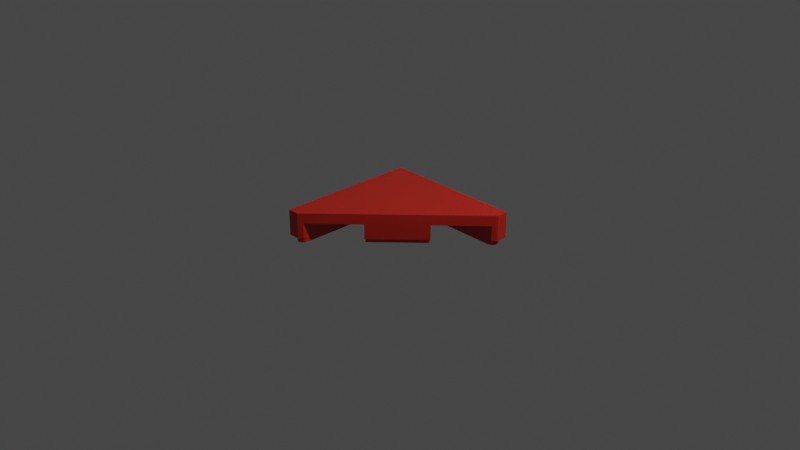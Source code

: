 # Source: 35787.blend  (saved by Blender 2.80.75; exported with 4.5.12 LTS)
import bpy
from mathutils import Matrix  # noqa: F401  (used for matrix-valued properties, if any)

bpy.ops.wm.read_factory_settings(use_empty=True)
scene = bpy.context.scene
scene.name = 'Scene'

# ---- collections
col_collection = bpy.data.collections.new('Collection'); scene.collection.children.link(col_collection)

# ---- materials (node trees are filled in below, after node groups)
mat_material_4_c = bpy.data.materials.new('Material_4_c')
mat_material_4_c.diffuse_color = (0.552, 0.02122, 0.01096, 1.0)

# ---- node groups
ng_lego_standard = bpy.data.node_groups.new('Lego Standard', 'ShaderNodeTree')
_s = ng_lego_standard.interface.new_socket(name='Shader', in_out='OUTPUT', socket_type='NodeSocketShader')
_s = ng_lego_standard.interface.new_socket(name='Color', in_out='INPUT', socket_type='NodeSocketColor')
_s = ng_lego_standard.interface.new_socket(name='Normal', in_out='INPUT', socket_type='NodeSocketVector')
_s.subtype = 'DIRECTION'
_N = ng_lego_standard.nodes; _L = ng_lego_standard.links
n0 = _N.new('NodeGroupInput'); n0.name = 'Group Input'; n0.location = (-250, 0)
n1 = _N.new('NodeGroupOutput'); n1.name = 'Group Output'; n1.location = (250, 0)
n2 = _N.new('ShaderNodeBsdfPrincipled'); n2.name = 'Principled BSDF'; n2.location = (0, 0)
n2.distribution = 'GGX'
n2.subsurface_method = 'BURLEY'
n2.inputs[2].default_value = 0.1
n2.inputs[3].default_value = 1.45
n2.inputs[8].default_value = 1.0
n2.inputs[9].default_value = (0.05, 0.05, 0.05)
n2.inputs[20].default_value = 0.0
n2.inputs[27].default_value = (0.0, 0.0, 0.0, 1.0)
n2.inputs[28].default_value = 1.0
n3 = _N.new('ShaderNodeMix'); n3.name = 'Mix'; n3.location = (-170, -120)
n3.data_type = 'RGBA'
n3.inputs[0].default_value = 0.05
_L.new(n0.outputs[1], n2.inputs[5])
_L.new(n2.outputs[0], n1.inputs[0])
_L.new(n0.outputs[0], n3.inputs[6])
_L.new(n0.outputs[0], n3.inputs[7])
_L.new(n3.outputs[2], n2.inputs[0])
n1.is_active_output = True
ng_distance_to_center = bpy.data.node_groups.new('Distance-To-Center', 'ShaderNodeTree')
_s = ng_distance_to_center.interface.new_socket(name='Vector', in_out='OUTPUT', socket_type='NodeSocketVector')
_s.subtype = 'DIRECTION'
_N = ng_distance_to_center.nodes; _L = ng_distance_to_center.links
n0 = _N.new('NodeGroupInput'); n0.name = 'Group Input'; n0.location = (-930, 0)
n1 = _N.new('NodeGroupOutput'); n1.name = 'Group Output'; n1.location = (240, 0)
n2 = _N.new('ShaderNodeTexCoord'); n2.name = 'Texture Coordinate'; n2.location = (-730, 0)
n3 = _N.new('ShaderNodeVectorMath'); n3.name = 'Vector Math'; n3.location = (-535, 0)
n3.operation = 'SUBTRACT'
n3.inputs[1].default_value = (0.5, 0.5, 0.5)
n4 = _N.new('ShaderNodeVectorMath'); n4.name = 'Vector Math.001'; n4.location = (-535, -245)
n4.operation = 'NORMALIZE'
n4.inputs[1].default_value = (0.5, 0.5, 0.5)
n5 = _N.new('ShaderNodeVectorMath'); n5.name = 'Vector Math.002'; n5.location = (-340, -125)
n5.operation = 'DOT_PRODUCT'
n6 = _N.new('ShaderNodeMix'); n6.name = 'Mix'; n6.location = (-145, -125)
n6.data_type = 'RGBA'
n6.blend_type = 'MULTIPLY'
n6.inputs[0].default_value = 1.0
n7 = _N.new('ShaderNodeVectorMath'); n7.name = 'Vector Math.003'; n7.location = (40, 0)
n7.operation = 'SUBTRACT'
_L.new(n2.outputs[0], n3.inputs[0])
_L.new(n2.outputs[1], n4.inputs[0])
_L.new(n3.outputs[0], n5.inputs[0])
_L.new(n4.outputs[0], n5.inputs[1])
_L.new(n5.outputs[1], n6.inputs[6])
_L.new(n4.outputs[0], n6.inputs[7])
_L.new(n3.outputs[0], n7.inputs[0])
_L.new(n6.outputs[2], n7.inputs[1])
_L.new(n7.outputs[0], n1.inputs[0])
n1.is_active_output = True
ng_vector_element_power = bpy.data.node_groups.new('Vector-Element-Power', 'ShaderNodeTree')
_s = ng_vector_element_power.interface.new_socket(name='Vector', in_out='OUTPUT', socket_type='NodeSocketVector')
_s.subtype = 'DIRECTION'
_s = ng_vector_element_power.interface.new_socket(name='Exponent', in_out='INPUT', socket_type='NodeSocketFloat')
_s = ng_vector_element_power.interface.new_socket(name='Vector', in_out='INPUT', socket_type='NodeSocketVector')
_s.subtype = 'DIRECTION'
_N = ng_vector_element_power.nodes; _L = ng_vector_element_power.links
n0 = _N.new('NodeGroupInput'); n0.name = 'Group Input'; n0.location = (-580, 0)
n1 = _N.new('NodeGroupOutput'); n1.name = 'Group Output'; n1.location = (400, 0)
n2 = _N.new('ShaderNodeSeparateXYZ'); n2.name = 'Separate XYZ'; n2.location = (-385, -140)
n3 = _N.new('ShaderNodeMath'); n3.name = 'Math'; n3.location = (-180, 180)
n3.operation = 'ABSOLUTE'
n4 = _N.new('ShaderNodeMath'); n4.name = 'Math.001'; n4.location = (-180, 0)
n4.operation = 'ABSOLUTE'
n5 = _N.new('ShaderNodeMath'); n5.name = 'Math.002'; n5.location = (-180, -180)
n5.operation = 'ABSOLUTE'
n6 = _N.new('ShaderNodeMath'); n6.name = 'Math.003'; n6.location = (20, 180)
n6.operation = 'POWER'
n7 = _N.new('ShaderNodeMath'); n7.name = 'Math.004'; n7.location = (20, 0)
n7.operation = 'POWER'
n8 = _N.new('ShaderNodeMath'); n8.name = 'Math.005'; n8.location = (20, -180)
n8.operation = 'POWER'
n9 = _N.new('ShaderNodeCombineXYZ'); n9.name = 'Combine XYZ'; n9.location = (215, 0)
_L.new(n0.outputs[1], n2.inputs[0])
_L.new(n2.outputs[0], n3.inputs[0])
_L.new(n2.outputs[1], n4.inputs[0])
_L.new(n2.outputs[2], n5.inputs[0])
_L.new(n3.outputs[0], n6.inputs[0])
_L.new(n0.outputs[0], n6.inputs[1])
_L.new(n4.outputs[0], n7.inputs[0])
_L.new(n0.outputs[0], n7.inputs[1])
_L.new(n5.outputs[0], n8.inputs[0])
_L.new(n0.outputs[0], n8.inputs[1])
_L.new(n6.outputs[0], n9.inputs[0])
_L.new(n7.outputs[0], n9.inputs[1])
_L.new(n8.outputs[0], n9.inputs[2])
_L.new(n9.outputs[0], n1.inputs[0])
n1.is_active_output = True
ng_convert_to_normals = bpy.data.node_groups.new('Convert-To-Normals', 'ShaderNodeTree')
_s = ng_convert_to_normals.interface.new_socket(name='Normal', in_out='OUTPUT', socket_type='NodeSocketVector')
_s.subtype = 'DIRECTION'
_s = ng_convert_to_normals.interface.new_socket(name='Vector Length', in_out='INPUT', socket_type='NodeSocketFloat')
_s = ng_convert_to_normals.interface.new_socket(name='Smoothing', in_out='INPUT', socket_type='NodeSocketFloat')
_s = ng_convert_to_normals.interface.new_socket(name='Strength', in_out='INPUT', socket_type='NodeSocketFloat')
_s = ng_convert_to_normals.interface.new_socket(name='Normal', in_out='INPUT', socket_type='NodeSocketVector')
_s.subtype = 'DIRECTION'
_N = ng_convert_to_normals.nodes; _L = ng_convert_to_normals.links
n0 = _N.new('NodeGroupInput'); n0.name = 'Group Input'; n0.location = (-490, 0)
n1 = _N.new('NodeGroupOutput'); n1.name = 'Group Output'; n1.location = (400, 0)
n2 = _N.new('ShaderNodeMath'); n2.name = 'Math'; n2.location = (-290, 150)
n2.operation = 'POWER'
n3 = _N.new('ShaderNodeValToRGB'); n3.name = 'ColorRamp'; n3.location = (-95, 150)
n3.color_ramp.interpolation = 'EASE'
while len(n3.color_ramp.elements) > 1: n3.color_ramp.elements.remove(n3.color_ramp.elements[-1])
n3.color_ramp.elements[0].position = 0.0; n3.color_ramp.elements[0].color = (1.0, 1.0, 1.0, 1.0)
_e = n3.color_ramp.elements.new(0.45); _e.color = (0.0, 0.0, 0.0, 1.0)
n4 = _N.new('ShaderNodeBump'); n4.name = 'Bump'; n4.location = (200, 0)
n4.inputs[1].default_value = 0.02
n4.inputs[2].default_value = 1.0
_L.new(n0.outputs[0], n2.inputs[0])
_L.new(n0.outputs[1], n2.inputs[1])
_L.new(n2.outputs[0], n3.inputs[0])
_L.new(n0.outputs[2], n4.inputs[0])
_L.new(n3.outputs[0], n4.inputs[3])
_L.new(n0.outputs[3], n4.inputs[4])
_L.new(n4.outputs[0], n1.inputs[0])
n1.is_active_output = True
ng_concave_walls = bpy.data.node_groups.new('Concave Walls', 'ShaderNodeTree')
_s = ng_concave_walls.interface.new_socket(name='Normal', in_out='OUTPUT', socket_type='NodeSocketVector')
_s.subtype = 'DIRECTION'
_s = ng_concave_walls.interface.new_socket(name='Strength', in_out='INPUT', socket_type='NodeSocketFloat')
_s = ng_concave_walls.interface.new_socket(name='Normal', in_out='INPUT', socket_type='NodeSocketVector')
_s.subtype = 'DIRECTION'
_N = ng_concave_walls.nodes; _L = ng_concave_walls.links
n0 = _N.new('NodeGroupInput'); n0.name = 'Group Input'; n0.location = (-530, 0)
n1 = _N.new('NodeGroupOutput'); n1.name = 'Group Output'; n1.location = (300, 0)
n2 = _N.new('ShaderNodeGroup'); n2.name = 'Group'; n2.location = (-340, 105)
n2.node_tree = ng_distance_to_center
n3 = _N.new('ShaderNodeGroup'); n3.name = 'Group.001'; n3.location = (-120, 105)
n3.node_tree = ng_vector_element_power
n3.inputs[0].default_value = 4.0
n4 = _N.new('ShaderNodeGroup'); n4.name = 'Group.002'; n4.location = (90, 0)
n4.node_tree = ng_convert_to_normals
n4.inputs[1].default_value = 0.3
_L.new(n2.outputs[0], n3.inputs[1])
_L.new(n3.outputs[0], n4.inputs[0])
_L.new(n0.outputs[0], n4.inputs[2])
_L.new(n0.outputs[1], n4.inputs[3])
_L.new(n4.outputs[0], n1.inputs[0])
n1.is_active_output = True

# ---- material node trees
mat_material_4_c.use_nodes = True; mat_material_4_c.node_tree.nodes.clear()
_N = mat_material_4_c.node_tree.nodes; _L = mat_material_4_c.node_tree.links
n0 = _N.new('ShaderNodeGroup'); n0.name = 'Group'; n0.location = (0, 5)
n0.node_tree = ng_lego_standard
n0.inputs[0].default_value = (0.552, 0.02122, 0.01096, 1.0)
n1 = _N.new('ShaderNodeOutputMaterial'); n1.name = 'Material Output'; n1.location = (200, 0)
n2 = _N.new('ShaderNodeGroup'); n2.name = 'Group.001'; n2.location = (-200, 5)
n2.node_tree = ng_concave_walls
n2.inputs[0].default_value = 0.2
n2.inputs[1].default_value = (0.0, 0.0, 0.0)
_L.new(n0.outputs[0], n1.inputs[0])
_L.new(n2.outputs[0], n0.inputs[1])
n1.is_active_output = True

# ---- world
world_world = bpy.data.worlds.new('World'); scene.world = world_world
world_world.use_nodes = True; world_world.node_tree.nodes.clear()
_N = world_world.node_tree.nodes; _L = world_world.node_tree.links
n0 = _N.new('ShaderNodeOutputWorld'); n0.name = 'World Output'; n0.location = (300, 300)
n1 = _N.new('ShaderNodeBackground'); n1.name = 'Background'; n1.location = (10, 300)
n1.inputs[0].default_value = (0.05088, 0.05088, 0.05088, 1.0)
_L.new(n1.outputs[0], n0.inputs[0])
n0.is_active_output = True
world_world.color = (1.0, 1.0, 1.0)
world_world.use_sun_shadow = False
world_world.sun_shadow_jitter_overblur = 0.0

# ---- cameras
cam_camera = bpy.data.cameras.new('Camera')
cam_camera.clip_end = 100.0
cam_camera.ortho_scale = 7.314

# ---- lights
light_light = bpy.data.lights.new('Light', 'POINT')
light_light.transmission_factor = 0.0
light_light.energy = 1000.0
light_light.shadow_soft_size = 0.1
light_light.shadow_maximum_resolution = 0.006
light_light.use_absolute_resolution = True

# ---- meshes
me_35787 = bpy.data.meshes.new('35787')
me_35787.from_pydata([(-0.4, -1.08, 0.32), (-0.28, -1.08, 0.32), (0.16, -0.4, 2.98e-08), (0.4587, -0.1717, 2.98e-08), (0.4, -0.16, 2.98e-08), (0.4, -0.08, 2.98e-08), (0.5924, -0.1511, 2.98e-08), (0.5924, -0.1511, 0.05), (0.6263, -0.1737, 0.05), (0.5225, -0.1044, 0.21), (0.5225, -0.1044, 2.98e-08), (0.1044, -0.5225, 2.98e-08), (0.1511, -0.5924, 2.98e-08), (0.1511, -0.5924, 0.05), (-0.24, 0.24, 5.96e-08), (-0.24, -1.0, 5.96e-08), (-0.36, -1.0, 5.96e-08), (1.08, 0.4, 0.05), (1.08, 0.28, 0.05), (1.0, 0.24, 0.05), (-0.36, -1.0, 0.05), (-0.24, -1.0, 0.05), (-0.24, -1.04, 0.05), (1.04, 0.24, 0.05), (1.04, 0.24, 0.21), (0.6263, -0.1737, 0.21), (0.1737, -0.6263, 0.21), (1.08, 0.28, 0.32), (0.1783, -0.3082, 2.98e-08), (0.08, -0.4, 2.98e-08), (0.1044, -0.2775, 2.98e-08), (0.1717, -0.4587, 2.98e-08), (0.4587, -0.1717, 0.21), (0.16, -0.4, 0.21), (0.1717, -0.4587, 0.21), (0.4, -0.16, 0.21), (0.3082, -0.1783, 0.21), (0.2303, -0.2303, 2.98e-08), (0.3082, -0.1783, 2.98e-08), (0.2303, -0.2303, 0.21), (0.1783, -0.3082, 0.21), (0.4, -0.08, 0.21), (0.1044, -0.5225, 0.21), (0.2775, -0.1044, 2.98e-08), (0.2775, -0.1044, 0.21), (0.1737, -0.1737, 2.98e-08), (0.1044, -0.2775, 0.21), (0.1737, -0.1737, 0.21), (0.08, -0.4, 0.21), (0.1737, -0.6263, 0.05), (1.0, 0.24, 0.0), (1.0, 0.36, 0.0), (-0.36, 0.36, 5.96e-08), (-0.36, 0.36, 0.05), (-0.3424, -1.042, 0.05), (-0.2576, -1.042, 5.96e-08), (1.06, 0.3, 0.05), (1.06, 0.3, 0.0), (1.0, 0.36, 0.05), (-0.4, 0.4, 0.05), (-0.4, 0.4, 0.32), (-0.4, -1.08, 0.05), (-0.28, -1.08, 0.05), (1.08, 0.4, 0.32), (1.042, 0.2576, 0.05), (1.06, 0.3, 0.05), (1.042, 0.3424, 0.05), (-0.2576, -1.042, 0.05), (-0.3, -1.06, 0.05), (-0.3424, -1.042, 0.05), (-0.4, -1.08, 0.32), (-0.4, -1.08, 0.32), (-0.28, -1.08, 0.32), (-0.28, -1.08, 0.32), (0.4587, -0.1717, 2.98e-08), (0.4587, -0.1717, 2.98e-08), (0.4, -0.16, 2.98e-08), (0.5924, -0.1511, 0.05), (0.5924, -0.1511, 0.05), (0.6263, -0.1737, 0.05), (0.6263, -0.1737, 0.05), (0.1044, -0.5225, 2.98e-08), (0.1511, -0.5924, 2.98e-08), (0.1511, -0.5924, 2.98e-08), (-0.24, 0.24, 5.96e-08), (-0.24, 0.24, 5.96e-08), (-0.24, -1.0, 5.96e-08), (1.08, 0.4, 0.05), (1.08, 0.4, 0.05), (1.08, 0.28, 0.05), (1.08, 0.28, 0.05), (1.04, 0.24, 0.21), (0.6263, -0.1737, 0.21), (0.08, -0.4, 2.98e-08), (0.1044, -0.2775, 2.98e-08), (0.1717, -0.4587, 0.21), (0.2303, -0.2303, 2.98e-08), (0.3082, -0.1783, 2.98e-08), (1.0, 0.24, 0.0), (1.042, 0.2576, 0.0), (1.042, 0.2576, 0.0), (-0.36, 0.36, 5.96e-08), (-0.36, 0.36, 5.96e-08), (-0.36, 0.36, 0.05), (-0.36, 0.36, 0.05), (-0.2576, -1.042, 0.05), (-0.2576, -1.042, 5.96e-08), (-0.3, -1.06, 5.96e-08), (-0.3, -1.06, 5.96e-08), (1.06, 0.3, 0.0), (1.0, 0.36, 0.05), (1.042, 0.3424, 0.05), (-0.4, 0.4, 0.05), (-0.4, 0.4, 0.05), (-0.4, 0.4, 0.32), (-0.4, 0.4, 0.32), (-0.4, -1.08, 0.05), (-0.4, -1.08, 0.05), (-0.28, -1.08, 0.05), (-0.28, -1.08, 0.05), (1.08, 0.4, 0.32), (1.08, 0.4, 0.32), (1.08, 0.28, 0.32), (1.08, 0.28, 0.32), (0.4, -0.08, 2.98e-08), (0.5225, -0.1044, 2.98e-08), (0.5924, -0.1511, 2.98e-08), (0.5924, -0.1511, 2.98e-08), (0.16, -0.4, 2.98e-08), (0.1717, -0.4587, 2.98e-08), (0.1717, -0.4587, 2.98e-08), (0.1737, -0.6263, 0.05), (0.1737, -0.6263, 0.05), (0.1511, -0.5924, 0.05), (0.1511, -0.5924, 0.05), (0.1737, -0.6263, 0.21), (-0.36, -1.0, 5.96e-08), (1.0, 0.36, 0.0), (1.04, 0.24, 0.05), (1.04, 0.24, 0.05), (1.0, 0.24, 0.05), (-0.36, -1.0, 0.05), (-0.24, -1.04, 0.05), (-0.24, -1.04, 0.05), (-0.24, -1.0, 0.05), (-0.24, -1.04, 0.21), (-0.24, -1.04, 0.21), (-0.24, 0.24, 0.21), (-0.24, 0.24, 0.21), (0.4587, -0.1717, 0.21), (0.2775, -0.1044, 2.98e-08), (0.1737, -0.1737, 2.98e-08), (0.1783, -0.3082, 2.98e-08), (-0.3424, -1.042, 5.96e-08), (-0.3424, -1.042, 5.96e-08), (1.042, 0.3424, 0.0), (1.042, 0.3424, 0.0), (-0.3, -1.06, 0.05), (1.042, 0.2576, 0.05), (-0.24, 0.24, 0.21), (-0.24, -1.04, 0.21), (1.04, 0.24, 0.21), (-0.24, -0.9, 0.21), (0.9, 0.24, 0.21)], [], [(120, 115, 70), (122, 120, 70, 72), (81, 93, 82), (124, 125, 126), (93, 128, 129, 82), (74, 76, 124, 126), (82, 129, 74, 126), (131, 133, 77, 79), (78, 9, 92, 80), (10, 9, 78, 127), (11, 83, 134, 42), (42, 134, 132, 135), (102, 84, 86, 136), (102, 137, 98, 84), (113, 87, 58, 104), (65, 87, 89), (138, 64, 89), (113, 104, 141, 117), (68, 67, 62), (145, 21, 162), (15, 85, 162), (24, 23, 90, 123), (119, 142, 146, 73), (24, 123, 25), (73, 146, 26), (73, 26, 25, 123), (76, 38, 150, 124), (38, 96, 45, 150), (96, 152, 94, 45), (152, 128, 93, 94), (130, 34, 149, 75), (2, 33, 95, 31), (3, 32, 35, 4), (35, 36, 97, 4), (36, 39, 37, 97), (39, 40, 28, 37), (40, 33, 2, 28), (13, 12, 6, 7), (5, 41, 9, 10), (11, 42, 48, 29), (5, 43, 44, 41), (43, 151, 47, 44), (151, 30, 46, 47), (30, 29, 48, 46), (8, 25, 26, 49), (106, 107, 153), (136, 86, 106, 153), (155, 109, 99), (98, 137, 155, 99), (101, 16, 20, 103), (52, 53, 110, 51), (54, 20, 16, 154), (157, 54, 154, 108), (105, 157, 108, 55), (21, 105, 55, 15), (158, 19, 50, 100), (56, 158, 100, 57), (111, 56, 57, 156), (110, 111, 156, 51), (112, 61, 71, 114), (59, 60, 121, 88), (1, 0, 116, 118), (18, 17, 63, 27), (65, 66, 87), (138, 140, 64), (66, 58, 87), (64, 65, 89), (67, 22, 62), (117, 141, 69), (67, 144, 22), (62, 117, 68), (117, 69, 68), (160, 159, 161), (163, 148, 14), (19, 91, 163), (19, 163, 50), (50, 163, 14), (19, 139, 91), (162, 21, 15), (85, 147, 162), (145, 143, 21)])
me_35787.polygons.foreach_set('use_smooth', [True] * 81)
_k = set([(0, 1), (0, 116), (1, 118), (2, 28), (2, 31), (3, 4), (3, 32), (4, 97), (5, 10), (5, 43), (6, 7), (6, 12), (7, 13), (8, 25), (8, 49), (9, 41), (9, 92), (10, 127), (11, 29), (11, 83), (12, 13), (14, 50), (14, 148), (15, 85), (16, 101), (17, 18), (17, 63), (18, 27), (19, 139), (20, 103), (21, 143), (22, 62), (22, 144), (23, 24), (23, 90), (24, 25), (26, 49), (26, 146), (27, 63), (28, 37), (29, 30), (30, 151), (31, 95), (32, 35), (33, 40), (33, 95), (34, 130), (34, 149), (35, 36), (36, 39), (37, 97), (38, 76), (38, 96), (39, 40), (41, 44), (42, 48), (42, 135), (43, 151), (44, 47), (45, 94), (45, 150), (46, 47), (46, 48), (51, 52), (52, 53), (53, 110), (58, 104), (59, 60), (59, 88), (60, 121), (61, 71), (61, 112), (62, 117), (70, 72), (70, 115), (71, 114), (72, 122), (73, 119), (73, 123), (74, 76), (74, 129), (75, 130), (75, 149), (77, 79), (77, 133), (78, 80), (78, 127), (79, 131), (80, 92), (81, 82), (81, 93), (82, 126), (83, 134), (84, 86), (84, 98), (85, 147), (86, 106), (87, 89), (87, 113), (88, 121), (89, 138), (90, 123), (91, 139), (91, 163), (93, 94), (96, 152), (98, 99), (99, 109), (101, 103), (102, 136), (102, 137), (104, 141), (106, 107), (107, 153), (109, 155), (112, 114), (113, 117), (115, 120), (116, 118), (119, 142), (120, 122), (124, 125), (124, 150), (125, 126), (128, 129), (128, 152), (131, 133), (132, 134), (132, 135), (136, 153), (137, 155), (138, 140), (142, 146), (143, 145), (145, 162), (147, 162), (148, 163), (159, 160), (159, 161)])
me_35787.attributes.new('sharp_edge', 'BOOLEAN', 'EDGE').data.foreach_set('value', [ (min(e.vertices), max(e.vertices)) in _k for e in me_35787.edges])
me_35787.materials.append(mat_material_4_c)
me_35787.use_remesh_preserve_volume = False
me_35787.use_remesh_preserve_attributes = False
me_35787.use_mirror_vertex_groups = False
me_35787.update()
me_35787.normals_split_custom_set([tuple(v) for v in zip(*[iter([1.361e-08, 1.049e-08, 1.0, 2.721e-08, 0.0, 1.0, 1.361e-08, 1.049e-08, 1.0, 0.0, 2.099e-08, 1.0, 1.361e-08, 1.049e-08, 1.0, 1.361e-08, 1.049e-08, 1.0, 0.0, 2.099e-08, 1.0, 0.0, 0.0, -1.0, 0.0, 0.0, -1.0, 0.0, 0.0, -1.0, 0.0, 0.0, -1.0, 0.0, 0.0, -1.0, 0.0, 0.0, -1.0, 0.0, 0.0, -1.0, 0.0, 0.0, -1.0, 0.0, 0.0, -1.0, 0.0, 0.0, -1.0, 0.0, 0.0, -1.0, 0.0, 0.0, -1.0, 0.0, 0.0, -1.0, 0.0, 0.0, -1.0, 0.0, 0.0, -1.0, 0.0, 0.0, -1.0, 0.0, 0.0, -1.0, 0.0, 0.0, -1.0, -6.447e-08, 0.0, -1.0, -6.447e-08, 0.0, -1.0, -6.447e-08, 0.0, -1.0, -6.447e-08, 0.0, -1.0, 0.5556, 0.8314, -1.722e-05, 0.3827, 0.9239, -1.393e-05, 0.5555, 0.8315, -3.95e-05, 0.5555, 0.8315, -3.95e-05, 0.3827, 0.9239, 0.0, 0.3827, 0.9239, -1.393e-05, 0.5556, 0.8314, -1.722e-05, 0.5557, 0.8314, 0.0, -0.9239, -0.3827, 0.0, -0.8314, -0.5557, 0.0, -0.8314, -0.5556, 5.575e-06, -0.9239, -0.3827, 4.511e-06, -0.9239, -0.3827, 4.511e-06, -0.8314, -0.5556, 5.575e-06, -0.8315, -0.5556, 1.279e-05, -0.8315, -0.5556, 1.279e-05, -2.292e-08, -1.146e-08, -1.0, -2.292e-08, -1.146e-08, -1.0, 0.0, 0.0, -1.0, 0.0, 0.0, -1.0, -2.292e-08, -1.146e-08, -1.0, -2.62e-08, -1.31e-08, -1.0, -2.62e-08, -1.31e-08, -1.0, -2.292e-08, -1.146e-08, -1.0, 1.992e-07, -1.679e-07, -1.0, -5.881e-08, -1.022e-07, -1.0, -3.976e-08, -2.624e-07, -1.0, 1.992e-07, -1.679e-07, -1.0, 3.135e-08, 0.0, -1.0, -5.881e-08, -1.022e-07, -1.0, 6.866e-08, 0.0, -1.0, -1.057e-07, 0.0, -1.0, -1.882e-07, 0.0, -1.0, 6.866e-08, 0.0, -1.0, 1.992e-07, -1.679e-07, -1.0, 1.992e-07, -1.679e-07, -1.0, 3.416e-07, 7.951e-09, -1.0, 1.331e-07, 3.097e-09, -1.0, 0.0, 0.0, -1.0, 0.0, 0.0, -1.0, 0.0, 0.0, -1.0, 1.0, 0.0, 0.0, 0.9953, -0.09707, 0.0, 1.0, -8.122e-09, 1.336e-08, 0.9808, -0.1951, 8.367e-09, 1.0, -3.415e-08, 2.654e-09, 1.0, -8.122e-09, 1.336e-08, 0.7071, -0.7071, 2.262e-07, 0.7071, -0.7071, 0.0, 0.7071, -0.7071, 0.0, 0.7071, -0.7071, 3.257e-07, 0.7071, -0.7071, 0.0, 0.7071, -0.7071, 0.0, 0.7071, -0.7071, 0.0, 0.7071, -0.7071, 1.856e-08, 0.7071, -0.7071, 2.262e-07, 0.7071, -0.7071, 3.257e-07, 0.7071, -0.7071, 1.424e-07, 0.7071, -0.7071, 1.856e-08, 0.7071, -0.7071, 0.0, 0.7071, -0.7071, 1.236e-07, 0.7071, -0.7071, 1.856e-08, 0.7071, -0.7071, 1.236e-07, 0.7071, -0.7071, 1.424e-07, 0.7071, -0.7071, 3.257e-07, 0.0, 0.0, -1.0, 0.0, 0.0, -1.0, 0.0, 0.0, -1.0, 0.0, 0.0, -1.0, 0.0, 0.0, -1.0, 0.0, 0.0, -1.0, 0.0, 0.0, -1.0, 0.0, 0.0, -1.0, 0.0, 0.0, -1.0, 0.0, 0.0, -1.0, 0.0, 0.0, -1.0, 0.0, 0.0, -1.0, 0.0, 0.0, -1.0, 0.0, 0.0, -1.0, 0.0, 0.0, -1.0, 0.0, 0.0, -1.0, -0.7071, 0.7071, 0.0, -0.7071, 0.7071, 0.0, -0.7071, 0.7071, 0.0, -0.7071, 0.7071, 0.0, 1.0, 1.644e-06, 0.0, 1.0, 1.625e-06, 0.0, 0.9808, 0.195, 0.0, 0.9808, 0.195, 0.0, -0.195, -0.9808, 0.0, -0.195, -0.9808, 0.0, -1.944e-06, -1.0, 0.0, -1.963e-06, -1.0, 0.0, -1.944e-06, -1.0, 0.0, 0.3827, -0.9239, -4.829e-08, 0.3827, -0.9239, -4.829e-08, -1.963e-06, -1.0, 0.0, 0.3827, -0.9239, -4.829e-08, 0.7071, -0.7071, -4.829e-08, 0.7071, -0.7071, -4.829e-08, 0.3827, -0.9239, -4.829e-08, 0.7071, -0.7071, -4.829e-08, 0.9239, -0.3827, 0.0, 0.9239, -0.3827, 0.0, 0.7071, -0.7071, -4.829e-08, 0.9239, -0.3827, 0.0, 1.0, 1.625e-06, 0.0, 1.0, 1.644e-06, 0.0, 0.9239, -0.3827, 0.0, 0.7071, -0.7071, 0.0, 0.7071, -0.7071, 0.0, 0.7071, -0.7071, 0.0, 0.7071, -0.7071, 0.0, -3.869e-08, 1.0, 0.0, -3.869e-08, 1.0, 0.0, 0.3827, 0.9239, -1.393e-05, 0.3827, 0.9239, 0.0, -0.9239, -0.3827, 0.0, -0.9239, -0.3827, 4.511e-06, -1.0, 0.0, 0.0, -1.0, -9.672e-09, 0.0, -3.869e-08, 1.0, 0.0, -0.3827, 0.9239, 3.622e-08, -0.3827, 0.9239, 3.622e-08, -3.869e-08, 1.0, 0.0, -0.3827, 0.9239, 3.622e-08, -0.7071, 0.7071, 7.243e-08, -0.7071, 0.7071, 7.243e-08, -0.3827, 0.9239, 3.622e-08, -0.7071, 0.7071, 7.243e-08, -0.9239, 0.3827, 3.622e-08, -0.9239, 0.3827, 3.622e-08, -0.7071, 0.7071, 7.243e-08, -0.9239, 0.3827, 3.622e-08, -1.0, -9.672e-09, 0.0, -1.0, 0.0, 0.0, -0.9239, 0.3827, 3.622e-08, 0.7071, -0.7071, 4.598e-08, 0.7071, -0.7071, 1.424e-07, 0.7071, -0.7071, 1.236e-07, 0.7071, -0.7071, 4.598e-08, 0.0, 0.0, -1.0, 0.0, 0.0, -1.0, 0.0, 0.0, -1.0, 0.0, 0.0, -1.0, 0.0, 0.0, -1.0, 0.0, 0.0, -1.0, 0.0, 0.0, -1.0, 0.0, 0.0, -1.0, 0.0, 0.0, -1.0, 0.0, 0.0, -1.0, -2.62e-08, -1.31e-08, -1.0, -2.62e-08, -1.31e-08, -1.0, 0.0, 0.0, -1.0, 0.0, 0.0, -1.0, -1.0, 4.821e-08, 0.0, -0.9808, -0.1951, 0.0, -0.9808, -0.1951, 0.0, -1.0, 4.821e-08, 0.0, 4.383e-08, 1.0, 0.0, 4.383e-08, 1.0, 0.0, 0.1951, 0.9808, 0.0, 0.1951, 0.9808, 0.0, -0.7071, -0.7071, 0.0, -0.9808, -0.1951, 0.0, -0.9808, -0.1951, 0.0, -0.7071, -0.7071, 0.0, 1.438e-07, -1.0, 0.0, -0.7071, -0.7071, 0.0, -0.7071, -0.7071, 0.0, 1.438e-07, -1.0, 0.0, 0.7071, -0.7071, 0.0, 1.438e-07, -1.0, 0.0, 1.438e-07, -1.0, 0.0, 0.7071, -0.7071, 0.0, 0.9953, -0.09707, 0.0, 0.7071, -0.7071, 0.0, 0.7071, -0.7071, 0.0, 0.9808, -0.1951, 8.367e-09, 0.7071, -0.7071, 0.0, 0.09707, -0.9953, 0.0, 0.1951, -0.9808, -8.367e-08, 0.7071, -0.7071, 0.0, 1.0, 1.232e-07, 0.0, 0.7071, -0.7071, 0.0, 0.7071, -0.7071, 0.0, 1.0, 1.232e-07, 0.0, 0.7071, 0.7071, 0.0, 1.0, 1.232e-07, 0.0, 1.0, 1.232e-07, 0.0, 0.7071, 0.7071, 0.0, 0.1951, 0.9808, 0.0, 0.7071, 0.7071, 0.0, 0.7071, 0.7071, 0.0, 0.1951, 0.9808, 0.0, -1.0, 1.865e-08, 1.104e-07, -1.0, 1.865e-08, 1.104e-07, -1.0, 1.865e-08, 1.104e-07, -1.0, 1.865e-08, 1.104e-07, 6.041e-08, 1.0, 0.0, 6.041e-08, 1.0, 0.0, 6.041e-08, 1.0, 0.0, 6.041e-08, 1.0, 0.0, 0.0, -1.0, 4.599e-07, 0.0, -1.0, 4.599e-07, 0.0, -1.0, 4.599e-07, 0.0, -1.0, 4.599e-07, 1.0, 0.0, 0.0, 1.0, 0.0, 0.0, 1.0, 0.0, 0.0, 1.0, 0.0, 0.0, 3.135e-08, 0.0, -1.0, -9.877e-08, 0.0, -1.0, -5.881e-08, -1.022e-07, -1.0, -1.057e-07, 0.0, -1.0, 0.0, 0.0, -1.0, -1.882e-07, 0.0, -1.0, -9.877e-08, 0.0, -1.0, -3.976e-08, -2.624e-07, -1.0, -5.881e-08, -1.022e-07, -1.0, -1.882e-07, 0.0, -1.0, 3.135e-08, 0.0, -1.0, 6.866e-08, 0.0, -1.0, 0.0, 0.0, -1.0, 0.0, 0.0, -1.0, 0.0, 0.0, -1.0, 1.331e-07, 3.097e-09, -1.0, 3.416e-07, 7.951e-09, -1.0, 0.0, 0.0, -1.0, 0.0, 0.0, -1.0, 0.0, 0.0, -1.0, 0.0, 0.0, -1.0, 0.0, 0.0, -1.0, 1.331e-07, 3.097e-09, -1.0, 0.0, 0.0, -1.0, 1.331e-07, 3.097e-09, -1.0, 0.0, 0.0, -1.0, 0.0, 0.0, -1.0, -5.748e-08, 2.168e-15, -1.0, -5.748e-08, 2.168e-15, -1.0, -5.748e-08, 2.168e-15, -1.0, -3.108e-08, -1.0, -1.336e-07, -5.228e-08, -1.0, 0.0, -5.18e-08, -1.0, -2.654e-08, 0.09707, -0.9953, 0.0, 0.0, -1.0, 0.0, -3.108e-08, -1.0, -1.336e-07, 0.09707, -0.9953, 0.0, -3.108e-08, -1.0, -1.336e-07, 0.1951, -0.9808, -8.367e-08, 0.1951, -0.9808, -8.367e-08, -3.108e-08, -1.0, -1.336e-07, -5.18e-08, -1.0, -2.654e-08, 0.09707, -0.9953, 0.0, 0.0, -1.0, 0.0, 0.0, -1.0, 0.0, 1.0, -8.122e-09, 1.336e-08, 0.9953, -0.09707, 0.0, 0.9808, -0.1951, 8.367e-09, 1.0, -3.415e-08, 2.654e-09, 1.0, -3.112e-08, 0.0, 1.0, -8.122e-09, 1.336e-08, 1.0, 0.0, 0.0, 1.0, 0.0, 0.0, 0.9953, -0.09707, 0.0])] * 3)])

# ---- objects
ob_light = bpy.data.objects.new('Light', light_light)
ob_camera = bpy.data.objects.new('Camera', cam_camera)
ob_35787 = bpy.data.objects.new('35787', me_35787)
ob_part = bpy.data.objects.new('Part', None)

# ---- transforms, parenting, visibility, modifiers, constraints
ob_light.location = (4.076, 1.005, 5.904)
ob_light.rotation_euler = (0.6503, 0.05522, 1.866)
ob_light.lock_rotations_4d = False
ob_light.empty_display_type = 'ARROWS'
ob_light.color = (0.0, 0.0, 0.0, 0.0)
ob_light.lineart.crease_threshold = 0.0
ob_camera.location = (7.359, -6.926, 4.958)
ob_camera.rotation_euler = (1.109, 0.0, 0.8149)
ob_camera.lock_rotations_4d = False
ob_camera.empty_display_type = 'ARROWS'
ob_camera.color = (0.0, 0.0, 0.0, 0.0)
ob_camera.display_type = 'WIRE'
ob_camera.lineart.crease_threshold = 0.0
ob_35787.location = (0.0, 0.0, 0.0)
ob_35787.lineart.crease_threshold = 0.0
ob_part.location = (0.0, 0.0, 0.0)
ob_part.rotation_euler = (1.571, -0.0, 0.0)
ob_part.lineart.crease_threshold = 0.0

# ---- collection membership
col_collection.objects.link(ob_light)
col_collection.objects.link(ob_camera)
col_collection.objects.link(ob_35787)
col_collection.objects.link(ob_part)

# ---- scene / render settings (as saved in the file)
scene.camera = ob_camera
scene.frame_start = 1; scene.frame_end = 250; scene.frame_set(1)
scene.render.engine = 'CYCLES'
scene.cycles.samples = 400
scene.cycles.sampling_pattern = 'TABULATED_SOBOL'
scene.cycles.use_adaptive_sampling = False
scene.cycles.use_light_tree = False
scene.cycles.diffuse_bounces = 20
scene.cycles.glossy_bounces = 20
scene.view_settings.view_transform = 'Filmic'
bpy.context.view_layer.update()
